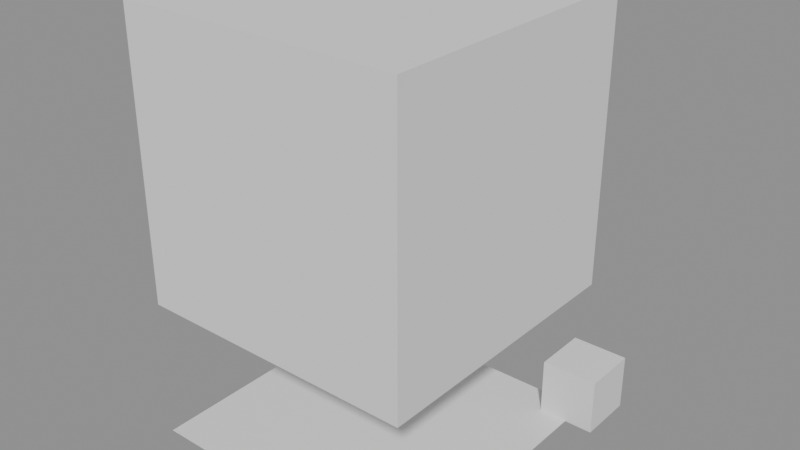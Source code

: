 # Source: generated_dungeon_096.blend  (saved by Blender 4.0.36; exported with 4.5.12 LTS)
import bpy
from mathutils import Matrix  # noqa: F401  (used for matrix-valued properties, if any)

bpy.ops.wm.read_factory_settings(use_empty=True)
scene = bpy.context.scene
scene.name = 'Scene'

# ---- meshes
me_plane = bpy.data.meshes.new('Plane')
me_plane.from_pydata([(-5.0, -5.0, 0.0), (5.0, -5.0, 0.0), (-5.0, 5.0, 0.0), (5.0, 5.0, 0.0)], [], [(0, 1, 3, 2)])
_uv = me_plane.uv_layers.new(name='UVMap')
_uv.uv.foreach_set('vector', [0.0, 0.0, 1.0, 0.0, 1.0, 1.0, 0.0, 1.0])
me_plane.update()
me_cube = bpy.data.meshes.new('Cube')
me_cube.from_pydata([(-1.0, -1.0, -1.0), (-1.0, -1.0, 1.0), (-1.0, 1.0, -1.0), (-1.0, 1.0, 1.0), (1.0, -1.0, -1.0), (1.0, -1.0, 1.0), (1.0, 1.0, -1.0), (1.0, 1.0, 1.0)], [], [(0, 1, 3, 2), (2, 3, 7, 6), (6, 7, 5, 4), (4, 5, 1, 0), (2, 6, 4, 0), (7, 3, 1, 5)])
_uv = me_cube.uv_layers.new(name='UVMap')
_uv.uv.foreach_set('vector', [0.375, 0.0, 0.625, 0.0, 0.625, 0.25, 0.375, 0.25, 0.375, 0.25, 0.625, 0.25, 0.625, 0.5, 0.375, 0.5, 0.375, 0.5, 0.625, 0.5, 0.625, 0.75, 0.375, 0.75, 0.375, 0.75, 0.625, 0.75, 0.625, 1.0, 0.375, 1.0, 0.125, 0.5, 0.375, 0.5, 0.375, 0.75, 0.125, 0.75, 0.625, 0.5, 0.875, 0.5, 0.875, 0.75, 0.625, 0.75])
me_cube.update()
me_cube_001 = bpy.data.meshes.new('Cube.001')
me_cube_001.from_pydata([(-5.0, -5.0, -5.0), (-5.0, -5.0, 5.0), (-5.0, 5.0, -5.0), (-5.0, 5.0, 5.0), (5.0, -5.0, -5.0), (5.0, -5.0, 5.0), (5.0, 5.0, -5.0), (5.0, 5.0, 5.0)], [], [(0, 1, 3, 2), (2, 3, 7, 6), (6, 7, 5, 4), (4, 5, 1, 0), (2, 6, 4, 0), (7, 3, 1, 5)])
_uv = me_cube_001.uv_layers.new(name='UVMap')
_uv.uv.foreach_set('vector', [0.375, 0.0, 0.625, 0.0, 0.625, 0.25, 0.375, 0.25, 0.375, 0.25, 0.625, 0.25, 0.625, 0.5, 0.375, 0.5, 0.375, 0.5, 0.625, 0.5, 0.625, 0.75, 0.375, 0.75, 0.375, 0.75, 0.625, 0.75, 0.625, 1.0, 0.375, 1.0, 0.125, 0.5, 0.375, 0.5, 0.375, 0.75, 0.125, 0.75, 0.625, 0.5, 0.875, 0.5, 0.875, 0.75, 0.625, 0.75])
me_cube_001.update()

# ---- objects
ob_levelfloor_001 = bpy.data.objects.new('levelFloor.001', None)
ob_levelwall = bpy.data.objects.new('levelWall', None)
ob_levelceil = bpy.data.objects.new('levelCeil', None)
ob_levelfloor = bpy.data.objects.new('levelFloor', me_plane)
ob_levelwall_001 = bpy.data.objects.new('levelWall.001', me_cube)
ob_levelceil_001 = bpy.data.objects.new('levelCeil.001', me_cube_001)

# ---- transforms, parenting, visibility, modifiers, constraints
ob_levelfloor_001.location = (0.0, 0.0, 0.0)
ob_levelwall.location = (5.0, 5.0, 1.0)
ob_levelceil.location = (0.0, 0.0, 10.0)
ob_levelfloor.location = (0.0, 0.0, 0.0)
ob_levelwall_001.location = (5.0, 5.0, 1.0)
ob_levelceil_001.location = (0.0, 0.0, 10.0)

# ---- collection membership
scene.collection.objects.link(ob_levelfloor_001)
scene.collection.objects.link(ob_levelwall)
scene.collection.objects.link(ob_levelceil)
scene.collection.objects.link(ob_levelfloor)
scene.collection.objects.link(ob_levelwall_001)
scene.collection.objects.link(ob_levelceil_001)

# ---- scene / render settings (as saved in the file)
scene.frame_start = 1; scene.frame_end = 250; scene.frame_set(1)
scene.render.engine = 'BLENDER_EEVEE_NEXT'
scene.cycles.sampling_pattern = 'TABULATED_SOBOL'
bpy.context.view_layer.update()

# ---- added for rendering (the .blend has no active camera and no usable light): camera, sun + grey world if the file has none
cam_auto = bpy.data.cameras.new('AutoCamera')
cam_auto.lens = 50.0
cam_auto.sensor_width = 36.0
cam_auto.clip_end = 1000.0
ob_auto_camera = bpy.data.objects.new('AutoCamera', cam_auto)
scene.collection.objects.link(ob_auto_camera)
ob_auto_camera.location = (20.4943, -23.4931, 23.4954)
ob_auto_camera.rotation_euler = (1.09748, -7.21219e-08, 0.694738)
scene.camera = ob_auto_camera
light_auto_sun = bpy.data.lights.new('AutoSun', 'SUN')
light_auto_sun.energy = 3.0
light_auto_sun.angle = 0.0523599
ob_auto_sun = bpy.data.objects.new('AutoSun', light_auto_sun)
scene.collection.objects.link(ob_auto_sun)
ob_auto_sun.rotation_euler = (0.872665, 0.174533, 0.523599)
if scene.world is None:
    world_auto = bpy.data.worlds.new('AutoWorld')
    world_auto.color = (0.3, 0.3, 0.3)
    scene.world = world_auto
bpy.context.view_layer.update()
